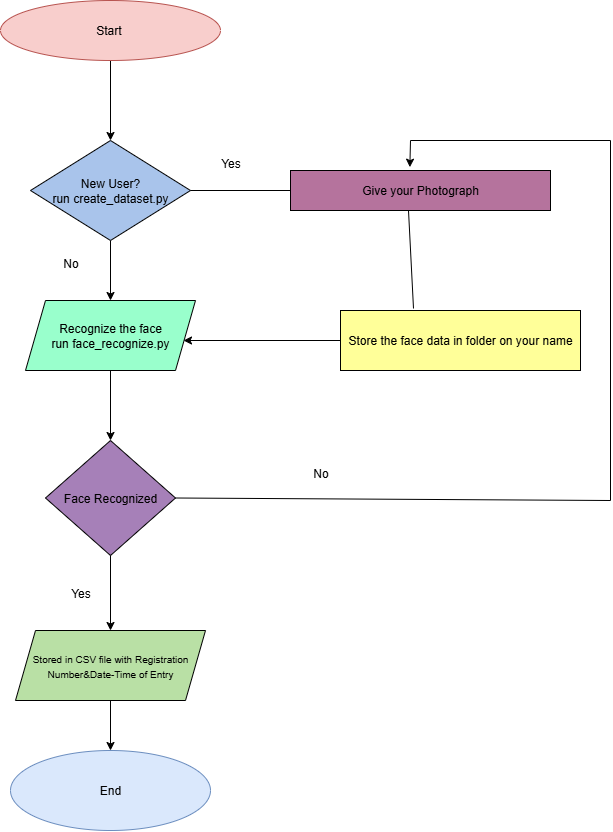

The diagram above was exported from draw.io. Its source (the exported page's mxGraphModel, read from the mxfile embedded in the PNG):
<mxGraphModel dx="1123" dy="596" grid="1" gridSize="10" guides="1" tooltips="1" connect="1" arrows="1" fold="1" page="1" pageScale="1" pageWidth="850" pageHeight="1100" math="0" shadow="0">
  <root>
    <mxCell id="0" />
    <mxCell id="1" parent="0" />
    <mxCell id="QyzmCtc83J-R7py9IYaG-3" value="" style="edgeStyle=orthogonalEdgeStyle;rounded=0;orthogonalLoop=1;jettySize=auto;html=1;" edge="1" parent="1" source="QyzmCtc83J-R7py9IYaG-1" target="QyzmCtc83J-R7py9IYaG-2">
      <mxGeometry relative="1" as="geometry" />
    </mxCell>
    <mxCell id="QyzmCtc83J-R7py9IYaG-1" value="Start&amp;nbsp;" style="ellipse;whiteSpace=wrap;html=1;fillColor=#f8cecc;strokeColor=#b85450;" vertex="1" parent="1">
      <mxGeometry x="310" y="60" width="220" height="60" as="geometry" />
    </mxCell>
    <mxCell id="QyzmCtc83J-R7py9IYaG-6" value="" style="edgeStyle=orthogonalEdgeStyle;rounded=0;orthogonalLoop=1;jettySize=auto;html=1;" edge="1" parent="1" source="QyzmCtc83J-R7py9IYaG-2" target="QyzmCtc83J-R7py9IYaG-5">
      <mxGeometry relative="1" as="geometry" />
    </mxCell>
    <mxCell id="QyzmCtc83J-R7py9IYaG-2" value="New User?&lt;div&gt;run create_dataset.py&lt;/div&gt;" style="rhombus;whiteSpace=wrap;html=1;fillColor=#A9C4EB;" vertex="1" parent="1">
      <mxGeometry x="340" y="200" width="160" height="100" as="geometry" />
    </mxCell>
    <mxCell id="QyzmCtc83J-R7py9IYaG-8" value="" style="edgeStyle=orthogonalEdgeStyle;rounded=0;orthogonalLoop=1;jettySize=auto;html=1;" edge="1" parent="1" source="QyzmCtc83J-R7py9IYaG-5" target="QyzmCtc83J-R7py9IYaG-7">
      <mxGeometry relative="1" as="geometry" />
    </mxCell>
    <mxCell id="QyzmCtc83J-R7py9IYaG-5" value="Recognize the face&lt;div&gt;run face_recognize.py&lt;/div&gt;" style="shape=parallelogram;perimeter=parallelogramPerimeter;whiteSpace=wrap;html=1;fixedSize=1;fillColor=#99FFCC;" vertex="1" parent="1">
      <mxGeometry x="335" y="360" width="170" height="70" as="geometry" />
    </mxCell>
    <mxCell id="QyzmCtc83J-R7py9IYaG-10" value="" style="edgeStyle=orthogonalEdgeStyle;rounded=0;orthogonalLoop=1;jettySize=auto;html=1;" edge="1" parent="1" source="QyzmCtc83J-R7py9IYaG-7" target="QyzmCtc83J-R7py9IYaG-9">
      <mxGeometry relative="1" as="geometry" />
    </mxCell>
    <mxCell id="QyzmCtc83J-R7py9IYaG-7" value="Face Recognized" style="rhombus;whiteSpace=wrap;html=1;fillColor=#A680B8;" vertex="1" parent="1">
      <mxGeometry x="355" y="500" width="130" height="115" as="geometry" />
    </mxCell>
    <mxCell id="QyzmCtc83J-R7py9IYaG-12" value="" style="edgeStyle=orthogonalEdgeStyle;rounded=0;orthogonalLoop=1;jettySize=auto;html=1;" edge="1" parent="1" source="QyzmCtc83J-R7py9IYaG-9" target="QyzmCtc83J-R7py9IYaG-11">
      <mxGeometry relative="1" as="geometry" />
    </mxCell>
    <mxCell id="QyzmCtc83J-R7py9IYaG-9" value="&lt;font style=&quot;font-size: 10px;&quot;&gt;Stored in CSV file with Registration Number&amp;amp;Date-Time of Entry&lt;/font&gt;" style="shape=parallelogram;perimeter=parallelogramPerimeter;whiteSpace=wrap;html=1;fixedSize=1;fillColor=#B9E0A5;" vertex="1" parent="1">
      <mxGeometry x="325" y="690" width="190" height="70" as="geometry" />
    </mxCell>
    <mxCell id="QyzmCtc83J-R7py9IYaG-11" value="End" style="ellipse;whiteSpace=wrap;html=1;fillColor=#dae8fc;strokeColor=#6c8ebf;" vertex="1" parent="1">
      <mxGeometry x="320" y="810" width="200" height="80" as="geometry" />
    </mxCell>
    <mxCell id="QyzmCtc83J-R7py9IYaG-13" value="Give your Photograph" style="whiteSpace=wrap;html=1;fillColor=#B5739D;" vertex="1" parent="1">
      <mxGeometry x="600" y="230" width="260" height="40" as="geometry" />
    </mxCell>
    <mxCell id="QyzmCtc83J-R7py9IYaG-15" value="Store the face data in folder on your name" style="whiteSpace=wrap;html=1;fillColor=#FFFF99;" vertex="1" parent="1">
      <mxGeometry x="650" y="370" width="240" height="60" as="geometry" />
    </mxCell>
    <mxCell id="QyzmCtc83J-R7py9IYaG-19" value="" style="endArrow=none;html=1;rounded=0;exitX=1;exitY=0.5;exitDx=0;exitDy=0;entryX=0;entryY=0.5;entryDx=0;entryDy=0;" edge="1" parent="1" source="QyzmCtc83J-R7py9IYaG-2" target="QyzmCtc83J-R7py9IYaG-13">
      <mxGeometry width="50" height="50" relative="1" as="geometry">
        <mxPoint x="520" y="310" as="sourcePoint" />
        <mxPoint x="570" y="260" as="targetPoint" />
      </mxGeometry>
    </mxCell>
    <mxCell id="QyzmCtc83J-R7py9IYaG-21" value="" style="endArrow=none;html=1;rounded=0;exitX=1;exitY=0.5;exitDx=0;exitDy=0;" edge="1" parent="1" source="QyzmCtc83J-R7py9IYaG-7">
      <mxGeometry width="50" height="50" relative="1" as="geometry">
        <mxPoint x="490" y="558" as="sourcePoint" />
        <mxPoint x="920" y="560" as="targetPoint" />
      </mxGeometry>
    </mxCell>
    <mxCell id="QyzmCtc83J-R7py9IYaG-22" value="" style="endArrow=none;html=1;rounded=0;" edge="1" parent="1">
      <mxGeometry width="50" height="50" relative="1" as="geometry">
        <mxPoint x="920" y="560" as="sourcePoint" />
        <mxPoint x="920" y="200" as="targetPoint" />
      </mxGeometry>
    </mxCell>
    <mxCell id="QyzmCtc83J-R7py9IYaG-23" value="" style="endArrow=none;html=1;rounded=0;" edge="1" parent="1">
      <mxGeometry width="50" height="50" relative="1" as="geometry">
        <mxPoint x="720" y="200" as="sourcePoint" />
        <mxPoint x="920" y="200" as="targetPoint" />
      </mxGeometry>
    </mxCell>
    <mxCell id="QyzmCtc83J-R7py9IYaG-24" value="" style="endArrow=classic;html=1;rounded=0;entryX=0.459;entryY=-0.083;entryDx=0;entryDy=0;entryPerimeter=0;" edge="1" parent="1" target="QyzmCtc83J-R7py9IYaG-13">
      <mxGeometry width="50" height="50" relative="1" as="geometry">
        <mxPoint x="720" y="200" as="sourcePoint" />
        <mxPoint x="710" y="210" as="targetPoint" />
        <Array as="points" />
      </mxGeometry>
    </mxCell>
    <mxCell id="QyzmCtc83J-R7py9IYaG-28" value="" style="endArrow=none;html=1;rounded=0;" edge="1" parent="1">
      <mxGeometry width="50" height="50" relative="1" as="geometry">
        <mxPoint x="723" y="368" as="sourcePoint" />
        <mxPoint x="718" y="270" as="targetPoint" />
      </mxGeometry>
    </mxCell>
    <mxCell id="QyzmCtc83J-R7py9IYaG-30" value="" style="endArrow=classic;html=1;rounded=0;exitX=0;exitY=0.5;exitDx=0;exitDy=0;" edge="1" parent="1" source="QyzmCtc83J-R7py9IYaG-15">
      <mxGeometry width="50" height="50" relative="1" as="geometry">
        <mxPoint x="500" y="450" as="sourcePoint" />
        <mxPoint x="493" y="400" as="targetPoint" />
      </mxGeometry>
    </mxCell>
    <mxCell id="QyzmCtc83J-R7py9IYaG-31" value="No" style="text;html=1;align=center;verticalAlign=middle;resizable=0;points=[];autosize=1;strokeColor=none;fillColor=none;" vertex="1" parent="1">
      <mxGeometry x="610" y="518" width="40" height="30" as="geometry" />
    </mxCell>
    <mxCell id="QyzmCtc83J-R7py9IYaG-32" value="Yes" style="text;html=1;align=center;verticalAlign=middle;resizable=0;points=[];autosize=1;strokeColor=none;fillColor=none;" vertex="1" parent="1">
      <mxGeometry x="520" y="208" width="40" height="30" as="geometry" />
    </mxCell>
    <mxCell id="QyzmCtc83J-R7py9IYaG-33" value="Yes" style="text;html=1;align=center;verticalAlign=middle;resizable=0;points=[];autosize=1;strokeColor=none;fillColor=none;" vertex="1" parent="1">
      <mxGeometry x="370" y="638" width="40" height="30" as="geometry" />
    </mxCell>
    <mxCell id="QyzmCtc83J-R7py9IYaG-35" value="No" style="text;html=1;align=center;verticalAlign=middle;resizable=0;points=[];autosize=1;strokeColor=none;fillColor=none;" vertex="1" parent="1">
      <mxGeometry x="360" y="308" width="40" height="30" as="geometry" />
    </mxCell>
  </root>
</mxGraphModel>